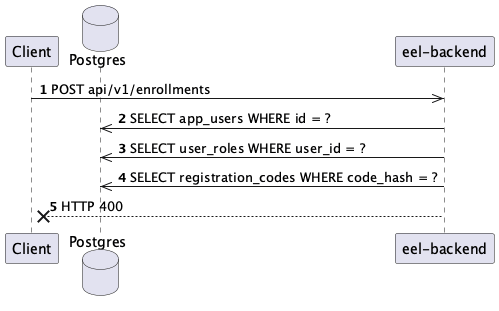

The diagram above was rendered by PlantUML. Its source (embedded in the PNG):
@startuml
autonumber
participant Client
database Postgres
participant "eel-backend"

Client ->> "eel-backend": POST api/v1/enrollments
"eel-backend" ->> Postgres: SELECT app_users WHERE id = ?
"eel-backend" ->> Postgres: SELECT user_roles WHERE user_id = ?
"eel-backend" ->> Postgres: SELECT registration_codes WHERE code_hash = ?
"eel-backend" --x Client: HTTP 400
@enduml